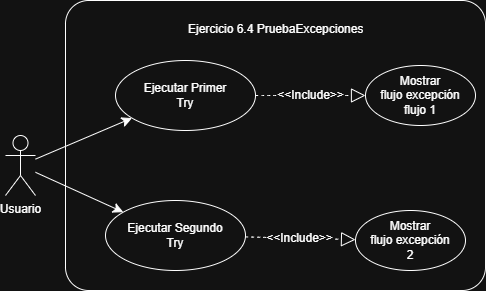

The diagram above was exported from draw.io. Its source (the exported page's mxGraphModel, read from the mxfile embedded in the PNG):
<mxGraphModel dx="902" dy="1116" grid="1" gridSize="10" guides="1" tooltips="1" connect="1" arrows="1" fold="1" page="1" pageScale="1" pageWidth="827" pageHeight="1169" math="0" shadow="0">
  <root>
    <mxCell id="0" />
    <mxCell id="1" parent="0" />
    <mxCell id="Xro2v_DHWew1_3fMeK9r-34" value="" style="rounded=1;whiteSpace=wrap;html=1;arcSize=8;fontStyle=0" vertex="1" parent="1">
      <mxGeometry x="710" y="500" width="420" height="290" as="geometry" />
    </mxCell>
    <mxCell id="Xro2v_DHWew1_3fMeK9r-35" style="edgeStyle=none;curved=1;rounded=0;orthogonalLoop=1;jettySize=auto;html=1;fontSize=12;startSize=8;endSize=8;" edge="1" parent="1" source="Xro2v_DHWew1_3fMeK9r-39" target="Xro2v_DHWew1_3fMeK9r-36">
      <mxGeometry relative="1" as="geometry" />
    </mxCell>
    <mxCell id="Xro2v_DHWew1_3fMeK9r-36" value="Ejecutar Primer&lt;div&gt;Try&lt;/div&gt;" style="ellipse;whiteSpace=wrap;html=1;" vertex="1" parent="1">
      <mxGeometry x="760" y="560" width="140" height="70" as="geometry" />
    </mxCell>
    <mxCell id="Xro2v_DHWew1_3fMeK9r-37" value="Ejercicio 6.4&amp;nbsp;PruebaExcepciones" style="text;strokeColor=none;fillColor=none;align=left;verticalAlign=middle;spacingLeft=4;spacingRight=4;overflow=hidden;points=[[0,0.5],[1,0.5]];portConstraint=eastwest;rotatable=0;whiteSpace=wrap;html=1;" vertex="1" parent="1">
      <mxGeometry x="827" y="514" width="240" height="30" as="geometry" />
    </mxCell>
    <mxCell id="Xro2v_DHWew1_3fMeK9r-39" value="Usuario&lt;div&gt;&lt;br&gt;&lt;/div&gt;" style="shape=umlActor;verticalLabelPosition=bottom;verticalAlign=top;html=1;outlineConnect=0;" vertex="1" parent="1">
      <mxGeometry x="650" y="635" width="30" height="60" as="geometry" />
    </mxCell>
    <mxCell id="Xro2v_DHWew1_3fMeK9r-42" value="Ejecutar Segundo&lt;div&gt;Try&lt;/div&gt;" style="ellipse;whiteSpace=wrap;html=1;" vertex="1" parent="1">
      <mxGeometry x="750" y="700" width="140" height="70" as="geometry" />
    </mxCell>
    <mxCell id="Xro2v_DHWew1_3fMeK9r-48" style="edgeStyle=none;curved=1;rounded=0;orthogonalLoop=1;jettySize=auto;html=1;fontSize=12;startSize=8;endSize=8;" edge="1" parent="1" source="Xro2v_DHWew1_3fMeK9r-39" target="Xro2v_DHWew1_3fMeK9r-42">
      <mxGeometry relative="1" as="geometry">
        <mxPoint x="560" y="604" as="sourcePoint" />
        <mxPoint x="780" y="600" as="targetPoint" />
      </mxGeometry>
    </mxCell>
    <mxCell id="Xro2v_DHWew1_3fMeK9r-57" value="&amp;lt;&amp;lt;Include&amp;gt;&amp;gt;" style="endArrow=block;endSize=12;dashed=1;html=1;rounded=0;fontSize=12;curved=1;endFill=0;" edge="1" parent="1" target="Xro2v_DHWew1_3fMeK9r-58" source="Xro2v_DHWew1_3fMeK9r-36">
      <mxGeometry width="160" relative="1" as="geometry">
        <mxPoint x="920" y="620" as="sourcePoint" />
        <mxPoint x="1000" y="595" as="targetPoint" />
      </mxGeometry>
    </mxCell>
    <mxCell id="Xro2v_DHWew1_3fMeK9r-58" value="Mostrar flujo&amp;nbsp;excepción&lt;div&gt;flujo 1&lt;/div&gt;" style="ellipse;whiteSpace=wrap;html=1;" vertex="1" parent="1">
      <mxGeometry x="1010" y="565" width="110" height="60" as="geometry" />
    </mxCell>
    <mxCell id="Xro2v_DHWew1_3fMeK9r-61" value="&amp;lt;&amp;lt;Include&amp;gt;&amp;gt;" style="endArrow=block;endSize=12;dashed=1;html=1;rounded=0;fontSize=12;curved=1;endFill=0;" edge="1" parent="1" target="Xro2v_DHWew1_3fMeK9r-62" source="Xro2v_DHWew1_3fMeK9r-42">
      <mxGeometry width="160" relative="1" as="geometry">
        <mxPoint x="900" y="760" as="sourcePoint" />
        <mxPoint x="1000" y="760" as="targetPoint" />
      </mxGeometry>
    </mxCell>
    <mxCell id="Xro2v_DHWew1_3fMeK9r-62" value="Mostrar flujo&amp;nbsp;excepción&lt;div&gt;2&lt;/div&gt;" style="ellipse;whiteSpace=wrap;html=1;" vertex="1" parent="1">
      <mxGeometry x="1000" y="710" width="110" height="60" as="geometry" />
    </mxCell>
  </root>
</mxGraphModel>